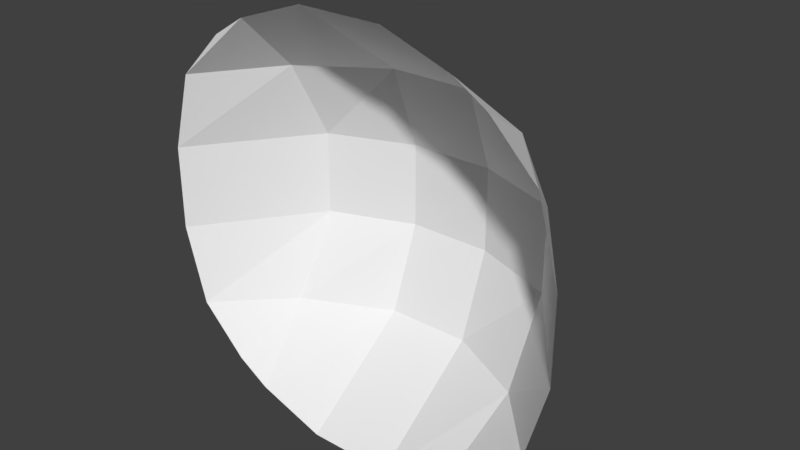 # Source: SM_Half_Sphere.blend  (saved by Blender 2.80.75; exported with 4.5.12 LTS)
import bpy
from mathutils import Matrix  # noqa: F401  (used for matrix-valued properties, if any)

bpy.ops.wm.read_factory_settings(use_empty=True)
scene = bpy.context.scene
scene.name = 'Scene'

# ---- world
world_world = bpy.data.worlds.new('World'); scene.world = world_world
world_world.color = (0.05088, 0.05088, 0.05088)
world_world.use_sun_shadow = False
world_world.sun_shadow_jitter_overblur = 0.0

# ---- meshes
me_plane = bpy.data.meshes.new('Plane')
me_plane.from_pydata([(-0.6804, 0.0, -0.7876), (0.6804, 0.0, -0.7876), (-0.6804, 0.0, 0.7876), (0.6804, 0.0, 0.7876), (-0.8986, 0.0, 0.5668), (-1.0, 0.0, 0.2), (-1.0, 0.0, -0.2), (-0.8986, 0.0, -0.5668), (-0.5256, 0.0, -0.8855), (-0.2, 0.0, -1.0), (0.2, 0.0, -1.0), (0.5256, 0.0, -0.8855), (0.8986, 0.0, -0.5668), (1.0, 0.0, -0.2), (1.0, 0.0, 0.2), (0.8986, 0.0, 0.5668), (0.5256, 0.0, 0.8855), (0.2, 0.0, 1.0), (-0.2, 0.0, 1.0), (-0.5256, 0.0, 0.8855), (-0.6, 0.339, -0.585), (-0.6, 0.5518, -0.2), (-0.6, 0.5518, 0.2), (-0.6, 0.339, 0.585), (-0.2, 0.5518, -0.6), (-0.2, 0.7028, -0.2), (-0.2, 0.7028, 0.2), (-0.2, 0.5518, 0.6), (0.2, 0.5518, -0.6), (0.2, 0.7028, -0.2), (0.2, 0.7028, 0.2), (0.2, 0.5518, 0.6), (0.6, 0.339, -0.585), (0.6, 0.5518, -0.2), (0.6, 0.5518, 0.2), (0.6, 0.339, 0.585)], [], [(35, 15, 3, 16), (4, 23, 19, 2), (23, 27, 18, 19), (27, 31, 17, 18), (31, 35, 16, 17), (0, 8, 20, 7), (7, 20, 21, 6), (6, 21, 22, 5), (5, 22, 23, 4), (8, 9, 24, 20), (20, 24, 25, 21), (21, 25, 26, 22), (22, 26, 27, 23), (9, 10, 28, 24), (24, 28, 29, 25), (25, 29, 30, 26), (26, 30, 31, 27), (10, 11, 32, 28), (28, 32, 33, 29), (29, 33, 34, 30), (30, 34, 35, 31), (11, 1, 12, 32), (32, 12, 13, 33), (33, 13, 14, 34), (34, 14, 15, 35)])
_uv = me_plane.uv_layers.new(name='UVMap')
_uv.uv.foreach_set('vector', [0.8, 0.8, 1.0, 0.8, 1.0, 1.0, 0.8, 1.0, 0.0, 0.8, 0.2, 0.8, 0.2, 1.0, 0.0, 1.0, 0.2, 0.8, 0.4, 0.8, 0.4, 1.0, 0.2, 1.0, 0.4, 0.8, 0.6, 0.8, 0.6, 1.0, 0.4, 1.0, 0.6, 0.8, 0.8, 0.8, 0.8, 1.0, 0.6, 1.0, 0.0, 0.0, 0.2, 0.0, 0.2, 0.2, 0.0, 0.2, 0.0, 0.2, 0.2, 0.2, 0.2, 0.4, 0.0, 0.4, 0.0, 0.4, 0.2, 0.4, 0.2, 0.6, 0.0, 0.6, 0.0, 0.6, 0.2, 0.6, 0.2, 0.8, 0.0, 0.8, 0.2, 0.0, 0.4, 0.0, 0.4, 0.2, 0.2, 0.2, 0.2, 0.2, 0.4, 0.2, 0.4, 0.4, 0.2, 0.4, 0.2, 0.4, 0.4, 0.4, 0.4, 0.6, 0.2, 0.6, 0.2, 0.6, 0.4, 0.6, 0.4, 0.8, 0.2, 0.8, 0.4, 0.0, 0.6, 0.0, 0.6, 0.2, 0.4, 0.2, 0.4, 0.2, 0.6, 0.2, 0.6, 0.4, 0.4, 0.4, 0.4, 0.4, 0.6, 0.4, 0.6, 0.6, 0.4, 0.6, 0.4, 0.6, 0.6, 0.6, 0.6, 0.8, 0.4, 0.8, 0.6, 0.0, 0.8, 0.0, 0.8, 0.2, 0.6, 0.2, 0.6, 0.2, 0.8, 0.2, 0.8, 0.4, 0.6, 0.4, 0.6, 0.4, 0.8, 0.4, 0.8, 0.6, 0.6, 0.6, 0.6, 0.6, 0.8, 0.6, 0.8, 0.8, 0.6, 0.8, 0.8, 0.0, 1.0, 0.0, 1.0, 0.2, 0.8, 0.2, 0.8, 0.2, 1.0, 0.2, 1.0, 0.4, 0.8, 0.4, 0.8, 0.4, 1.0, 0.4, 1.0, 0.6, 0.8, 0.6, 0.8, 0.6, 1.0, 0.6, 1.0, 0.8, 0.8, 0.8])
me_plane.use_remesh_preserve_volume = False
me_plane.use_remesh_preserve_attributes = False
me_plane.use_mirror_vertex_groups = False
me_plane.update()

# ---- objects
ob_plane = bpy.data.objects.new('Plane', me_plane)

# ---- transforms, parenting, visibility, modifiers, constraints
ob_plane.location = (0.0, 0.0, 0.0)
ob_plane.lineart.crease_threshold = 0.0

# ---- collection membership
scene.collection.objects.link(ob_plane)

# ---- scene / render settings (as saved in the file)
scene.frame_start = 1; scene.frame_end = 250; scene.frame_set(1)
scene.render.engine = 'CYCLES'
scene.render.resolution_percentage = 50
scene.render.dither_intensity = 0.0
scene.cycles.use_denoising = False
scene.cycles.samples = 128
scene.cycles.sampling_pattern = 'TABULATED_SOBOL'
scene.cycles.use_adaptive_sampling = False
scene.cycles.use_light_tree = False
scene.view_settings.view_transform = 'Standard'
bpy.context.view_layer.update()

# ---- added for rendering (the .blend has no active camera and no usable light): camera, sun
cam_auto = bpy.data.cameras.new('AutoCamera')
cam_auto.lens = 50.0
cam_auto.sensor_width = 36.0
cam_auto.clip_end = 1000.0
ob_auto_camera = bpy.data.objects.new('AutoCamera', cam_auto)
scene.collection.objects.link(ob_auto_camera)
ob_auto_camera.location = (2.69651, -2.8844, 2.15721)
ob_auto_camera.rotation_euler = (1.09748, -7.21219e-08, 0.694738)
scene.camera = ob_auto_camera
light_auto_sun = bpy.data.lights.new('AutoSun', 'SUN')
light_auto_sun.energy = 3.0
light_auto_sun.angle = 0.0523599
ob_auto_sun = bpy.data.objects.new('AutoSun', light_auto_sun)
scene.collection.objects.link(ob_auto_sun)
ob_auto_sun.rotation_euler = (0.872665, 0.174533, 0.523599)
bpy.context.view_layer.update()
